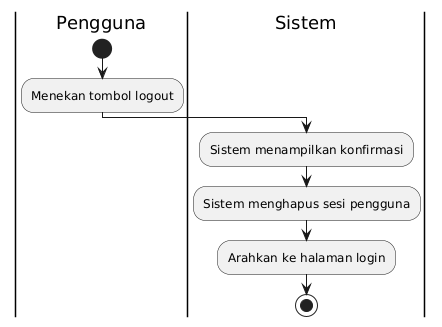

The diagram above was rendered by PlantUML. Its source (embedded in the PNG):
@startuml
|Pengguna|
start
:Menekan tombol logout;
|Sistem|
:Sistem menampilkan konfirmasi;
:Sistem menghapus sesi pengguna;
:Arahkan ke halaman login;
stop
@enduml